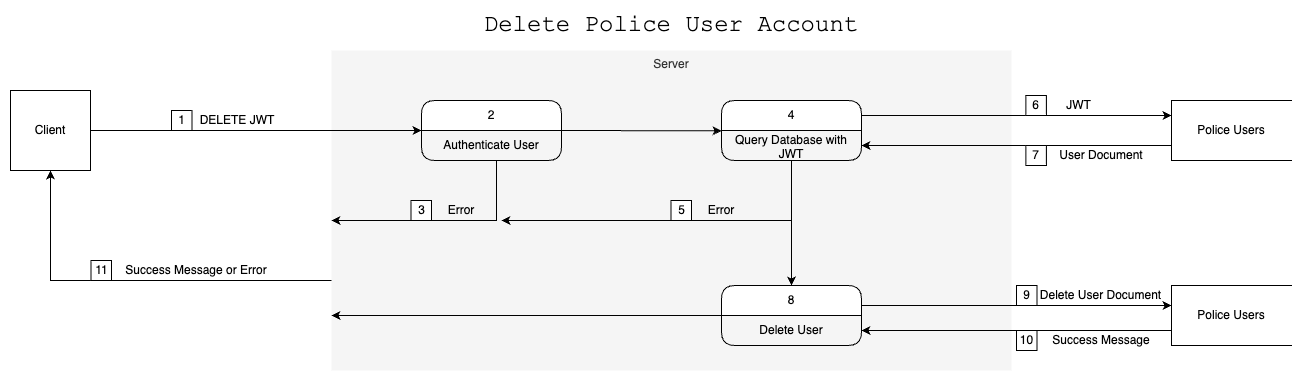

The diagram above was exported from draw.io. Its source (the exported page's mxGraphModel, read from the mxfile embedded in the PNG):
<mxGraphModel dx="1916" dy="655" grid="1" gridSize="10" guides="1" tooltips="1" connect="1" arrows="1" fold="1" page="1" pageScale="1" pageWidth="483" pageHeight="827" math="0" shadow="0">
  <root>
    <mxCell id="0" />
    <mxCell id="1" parent="0" />
    <mxCell id="0BUp9F8kqZD61bbtr1fK-1" value="Server" style="rounded=0;whiteSpace=wrap;html=1;verticalAlign=top;fillColor=#f5f5f5;fontColor=#333333;strokeColor=none;dashed=1;dashPattern=1 4;" vertex="1" parent="1">
      <mxGeometry x="40" y="80" width="680" height="320" as="geometry" />
    </mxCell>
    <mxCell id="0BUp9F8kqZD61bbtr1fK-2" value="&lt;font face=&quot;Courier New&quot; style=&quot;font-size: 24px;&quot;&gt;Delete Police User Account&lt;br&gt;&lt;/font&gt;" style="text;html=1;strokeColor=none;fillColor=none;align=center;verticalAlign=middle;whiteSpace=wrap;rounded=0;" vertex="1" parent="1">
      <mxGeometry x="130" y="40" width="500" height="30" as="geometry" />
    </mxCell>
    <mxCell id="0BUp9F8kqZD61bbtr1fK-3" value="1" style="html=1;whiteSpace=wrap;" vertex="1" parent="1">
      <mxGeometry x="-120" y="140" width="20.5" height="20" as="geometry" />
    </mxCell>
    <mxCell id="0BUp9F8kqZD61bbtr1fK-4" value="Client" style="whiteSpace=wrap;html=1;aspect=fixed;" vertex="1" parent="1">
      <mxGeometry x="-281" y="120" width="80" height="80" as="geometry" />
    </mxCell>
    <mxCell id="0BUp9F8kqZD61bbtr1fK-5" value="" style="endArrow=classic;html=1;rounded=0;exitX=1;exitY=0.5;exitDx=0;exitDy=0;entryX=0;entryY=0;entryDx=0;entryDy=0;entryPerimeter=0;" edge="1" parent="1" source="0BUp9F8kqZD61bbtr1fK-4" target="0BUp9F8kqZD61bbtr1fK-7">
      <mxGeometry width="50" height="50" relative="1" as="geometry">
        <mxPoint x="220" y="330" as="sourcePoint" />
        <mxPoint x="20" y="160" as="targetPoint" />
      </mxGeometry>
    </mxCell>
    <mxCell id="0BUp9F8kqZD61bbtr1fK-6" value="2" style="swimlane;fontStyle=0;childLayout=stackLayout;horizontal=1;startSize=30;horizontalStack=0;resizeParent=1;resizeParentMax=0;resizeLast=0;collapsible=1;marginBottom=0;whiteSpace=wrap;html=1;rounded=1;" vertex="1" parent="1">
      <mxGeometry x="130" y="130" width="140" height="60" as="geometry" />
    </mxCell>
    <mxCell id="0BUp9F8kqZD61bbtr1fK-7" value="Authenticate User" style="text;strokeColor=none;fillColor=none;align=center;verticalAlign=middle;spacingLeft=4;spacingRight=4;overflow=hidden;points=[[0,0.5],[1,0.5]];portConstraint=eastwest;rotatable=0;whiteSpace=wrap;html=1;" vertex="1" parent="0BUp9F8kqZD61bbtr1fK-6">
      <mxGeometry y="30" width="140" height="30" as="geometry" />
    </mxCell>
    <mxCell id="0BUp9F8kqZD61bbtr1fK-8" value="Police Users" style="shape=partialRectangle;whiteSpace=wrap;html=1;bottom=1;right=0;left=1;top=1;fillColor=none;routingCenterX=-0.5;" vertex="1" parent="1">
      <mxGeometry x="880" y="130" width="120" height="60" as="geometry" />
    </mxCell>
    <mxCell id="0BUp9F8kqZD61bbtr1fK-9" value="Error" style="text;html=1;strokeColor=none;fillColor=none;align=center;verticalAlign=middle;whiteSpace=wrap;rounded=0;" vertex="1" parent="1">
      <mxGeometry x="140" y="225" width="60" height="30" as="geometry" />
    </mxCell>
    <mxCell id="0BUp9F8kqZD61bbtr1fK-10" value="3" style="html=1;whiteSpace=wrap;" vertex="1" parent="1">
      <mxGeometry x="119.5" y="230" width="20.5" height="20" as="geometry" />
    </mxCell>
    <mxCell id="0BUp9F8kqZD61bbtr1fK-11" value="" style="endArrow=classic;html=1;rounded=0;exitX=0.536;exitY=1;exitDx=0;exitDy=0;exitPerimeter=0;" edge="1" parent="1" source="0BUp9F8kqZD61bbtr1fK-7">
      <mxGeometry width="50" height="50" relative="1" as="geometry">
        <mxPoint x="210" y="340" as="sourcePoint" />
        <mxPoint x="40" y="250" as="targetPoint" />
        <Array as="points">
          <mxPoint x="205" y="250" />
        </Array>
      </mxGeometry>
    </mxCell>
    <mxCell id="0BUp9F8kqZD61bbtr1fK-12" value="" style="endArrow=classic;html=1;rounded=0;exitX=1;exitY=0.5;exitDx=0;exitDy=0;entryX=0;entryY=0.011;entryDx=0;entryDy=0;entryPerimeter=0;" edge="1" parent="1" source="0BUp9F8kqZD61bbtr1fK-6" target="0BUp9F8kqZD61bbtr1fK-14">
      <mxGeometry width="50" height="50" relative="1" as="geometry">
        <mxPoint x="210" y="340" as="sourcePoint" />
        <mxPoint x="260" y="290" as="targetPoint" />
      </mxGeometry>
    </mxCell>
    <mxCell id="0BUp9F8kqZD61bbtr1fK-13" value="4" style="swimlane;fontStyle=0;childLayout=stackLayout;horizontal=1;startSize=30;horizontalStack=0;resizeParent=1;resizeParentMax=0;resizeLast=0;collapsible=1;marginBottom=0;whiteSpace=wrap;html=1;rounded=1;" vertex="1" parent="1">
      <mxGeometry x="430" y="130" width="140" height="60" as="geometry" />
    </mxCell>
    <mxCell id="0BUp9F8kqZD61bbtr1fK-14" value="Query Database with JWT" style="text;strokeColor=none;fillColor=none;align=center;verticalAlign=middle;spacingLeft=4;spacingRight=4;overflow=hidden;points=[[0,0.5],[1,0.5]];portConstraint=eastwest;rotatable=0;whiteSpace=wrap;html=1;" vertex="1" parent="0BUp9F8kqZD61bbtr1fK-13">
      <mxGeometry y="30" width="140" height="30" as="geometry" />
    </mxCell>
    <mxCell id="0BUp9F8kqZD61bbtr1fK-15" value="" style="endArrow=classic;html=1;rounded=0;entryX=0;entryY=0.25;entryDx=0;entryDy=0;exitX=1;exitY=0.25;exitDx=0;exitDy=0;" edge="1" parent="1" source="0BUp9F8kqZD61bbtr1fK-13" target="0BUp9F8kqZD61bbtr1fK-8">
      <mxGeometry width="50" height="50" relative="1" as="geometry">
        <mxPoint x="570" y="160" as="sourcePoint" />
        <mxPoint x="260" y="300" as="targetPoint" />
      </mxGeometry>
    </mxCell>
    <mxCell id="0BUp9F8kqZD61bbtr1fK-16" value="" style="endArrow=classic;html=1;rounded=0;exitX=0;exitY=0.75;exitDx=0;exitDy=0;entryX=1;entryY=0.5;entryDx=0;entryDy=0;" edge="1" parent="1" source="0BUp9F8kqZD61bbtr1fK-8" target="0BUp9F8kqZD61bbtr1fK-14">
      <mxGeometry width="50" height="50" relative="1" as="geometry">
        <mxPoint x="210" y="350" as="sourcePoint" />
        <mxPoint x="260" y="300" as="targetPoint" />
      </mxGeometry>
    </mxCell>
    <mxCell id="0BUp9F8kqZD61bbtr1fK-17" value="Error" style="text;html=1;strokeColor=none;fillColor=none;align=center;verticalAlign=middle;whiteSpace=wrap;rounded=0;" vertex="1" parent="1">
      <mxGeometry x="400" y="225" width="60" height="30" as="geometry" />
    </mxCell>
    <mxCell id="0BUp9F8kqZD61bbtr1fK-18" value="5" style="html=1;whiteSpace=wrap;" vertex="1" parent="1">
      <mxGeometry x="379.5" y="230" width="20.5" height="20" as="geometry" />
    </mxCell>
    <mxCell id="0BUp9F8kqZD61bbtr1fK-19" value="JWT" style="text;html=1;strokeColor=none;fillColor=none;align=center;verticalAlign=middle;whiteSpace=wrap;rounded=0;" vertex="1" parent="1">
      <mxGeometry x="760" y="120" width="54.88" height="30" as="geometry" />
    </mxCell>
    <mxCell id="0BUp9F8kqZD61bbtr1fK-20" value="User Document" style="text;html=1;strokeColor=none;fillColor=none;align=center;verticalAlign=middle;whiteSpace=wrap;rounded=0;" vertex="1" parent="1">
      <mxGeometry x="754.88" y="170" width="110" height="30" as="geometry" />
    </mxCell>
    <mxCell id="0BUp9F8kqZD61bbtr1fK-21" value="7" style="html=1;whiteSpace=wrap;" vertex="1" parent="1">
      <mxGeometry x="734.38" y="175" width="20.5" height="20" as="geometry" />
    </mxCell>
    <mxCell id="0BUp9F8kqZD61bbtr1fK-22" value="6" style="html=1;whiteSpace=wrap;" vertex="1" parent="1">
      <mxGeometry x="734.38" y="125" width="20.5" height="20" as="geometry" />
    </mxCell>
    <mxCell id="0BUp9F8kqZD61bbtr1fK-23" value="" style="endArrow=classic;html=1;rounded=0;entryX=0.5;entryY=0;entryDx=0;entryDy=0;" edge="1" parent="1" target="0BUp9F8kqZD61bbtr1fK-26">
      <mxGeometry width="50" height="50" relative="1" as="geometry">
        <mxPoint x="500" y="190" as="sourcePoint" />
        <mxPoint x="500" y="310" as="targetPoint" />
      </mxGeometry>
    </mxCell>
    <mxCell id="0BUp9F8kqZD61bbtr1fK-24" value="" style="endArrow=classic;html=1;rounded=0;" edge="1" parent="1">
      <mxGeometry width="50" height="50" relative="1" as="geometry">
        <mxPoint x="500" y="250" as="sourcePoint" />
        <mxPoint x="210" y="250" as="targetPoint" />
      </mxGeometry>
    </mxCell>
    <mxCell id="0BUp9F8kqZD61bbtr1fK-25" value="Police Users" style="shape=partialRectangle;whiteSpace=wrap;html=1;bottom=1;right=0;left=1;top=1;fillColor=none;routingCenterX=-0.5;" vertex="1" parent="1">
      <mxGeometry x="880" y="315" width="120" height="60" as="geometry" />
    </mxCell>
    <mxCell id="0BUp9F8kqZD61bbtr1fK-26" value="8" style="swimlane;fontStyle=0;childLayout=stackLayout;horizontal=1;startSize=30;horizontalStack=0;resizeParent=1;resizeParentMax=0;resizeLast=0;collapsible=1;marginBottom=0;whiteSpace=wrap;html=1;rounded=1;" vertex="1" parent="1">
      <mxGeometry x="430" y="315" width="140" height="60" as="geometry" />
    </mxCell>
    <mxCell id="0BUp9F8kqZD61bbtr1fK-27" value="Delete User" style="text;html=1;strokeColor=none;fillColor=none;align=center;verticalAlign=middle;whiteSpace=wrap;rounded=0;" vertex="1" parent="0BUp9F8kqZD61bbtr1fK-26">
      <mxGeometry y="30" width="140" height="30" as="geometry" />
    </mxCell>
    <mxCell id="0BUp9F8kqZD61bbtr1fK-28" value="" style="endArrow=classic;html=1;rounded=0;entryX=0;entryY=0.25;entryDx=0;entryDy=0;exitX=1;exitY=0.25;exitDx=0;exitDy=0;" edge="1" parent="1">
      <mxGeometry width="50" height="50" relative="1" as="geometry">
        <mxPoint x="570" y="335" as="sourcePoint" />
        <mxPoint x="880" y="335" as="targetPoint" />
      </mxGeometry>
    </mxCell>
    <mxCell id="0BUp9F8kqZD61bbtr1fK-29" value="" style="endArrow=classic;html=1;rounded=0;exitX=0;exitY=0.75;exitDx=0;exitDy=0;entryX=1;entryY=0.5;entryDx=0;entryDy=0;" edge="1" parent="1" source="0BUp9F8kqZD61bbtr1fK-25">
      <mxGeometry width="50" height="50" relative="1" as="geometry">
        <mxPoint x="880" y="365" as="sourcePoint" />
        <mxPoint x="570" y="360" as="targetPoint" />
      </mxGeometry>
    </mxCell>
    <mxCell id="0BUp9F8kqZD61bbtr1fK-30" value="Success Message" style="text;html=1;strokeColor=none;fillColor=none;align=center;verticalAlign=middle;whiteSpace=wrap;rounded=0;" vertex="1" parent="1">
      <mxGeometry x="754.88" y="355" width="110" height="30" as="geometry" />
    </mxCell>
    <mxCell id="0BUp9F8kqZD61bbtr1fK-31" value="Delete User Document" style="text;html=1;strokeColor=none;fillColor=none;align=center;verticalAlign=middle;whiteSpace=wrap;rounded=0;" vertex="1" parent="1">
      <mxGeometry x="747.32" y="310" width="125.12" height="30" as="geometry" />
    </mxCell>
    <mxCell id="0BUp9F8kqZD61bbtr1fK-32" value="9" style="html=1;whiteSpace=wrap;" vertex="1" parent="1">
      <mxGeometry x="725" y="315" width="20.5" height="20" as="geometry" />
    </mxCell>
    <mxCell id="0BUp9F8kqZD61bbtr1fK-33" value="10" style="html=1;whiteSpace=wrap;" vertex="1" parent="1">
      <mxGeometry x="725" y="360" width="20.5" height="20" as="geometry" />
    </mxCell>
    <mxCell id="0BUp9F8kqZD61bbtr1fK-34" value="" style="endArrow=classic;html=1;rounded=0;entryX=0.5;entryY=1;entryDx=0;entryDy=0;" edge="1" parent="1" target="0BUp9F8kqZD61bbtr1fK-4">
      <mxGeometry width="50" height="50" relative="1" as="geometry">
        <mxPoint x="40" y="310" as="sourcePoint" />
        <mxPoint x="-241" y="430" as="targetPoint" />
        <Array as="points">
          <mxPoint x="-241" y="310" />
        </Array>
      </mxGeometry>
    </mxCell>
    <mxCell id="0BUp9F8kqZD61bbtr1fK-35" value="Success Message or Error" style="text;html=1;strokeColor=none;fillColor=none;align=center;verticalAlign=middle;whiteSpace=wrap;rounded=0;" vertex="1" parent="1">
      <mxGeometry x="-170" y="285" width="150" height="30" as="geometry" />
    </mxCell>
    <mxCell id="0BUp9F8kqZD61bbtr1fK-36" value="11" style="html=1;whiteSpace=wrap;" vertex="1" parent="1">
      <mxGeometry x="-200.5" y="290" width="20.5" height="20" as="geometry" />
    </mxCell>
    <mxCell id="0BUp9F8kqZD61bbtr1fK-37" value="DELETE JWT" style="text;html=1;strokeColor=none;fillColor=none;align=center;verticalAlign=middle;whiteSpace=wrap;rounded=0;" vertex="1" parent="1">
      <mxGeometry x="-99.5" y="135" width="89.5" height="30" as="geometry" />
    </mxCell>
    <mxCell id="0BUp9F8kqZD61bbtr1fK-38" value="" style="endArrow=classic;html=1;rounded=0;exitX=0;exitY=0;exitDx=0;exitDy=0;" edge="1" parent="1" source="0BUp9F8kqZD61bbtr1fK-27">
      <mxGeometry width="50" height="50" relative="1" as="geometry">
        <mxPoint x="430" y="344.5" as="sourcePoint" />
        <mxPoint x="40" y="345" as="targetPoint" />
      </mxGeometry>
    </mxCell>
  </root>
</mxGraphModel>